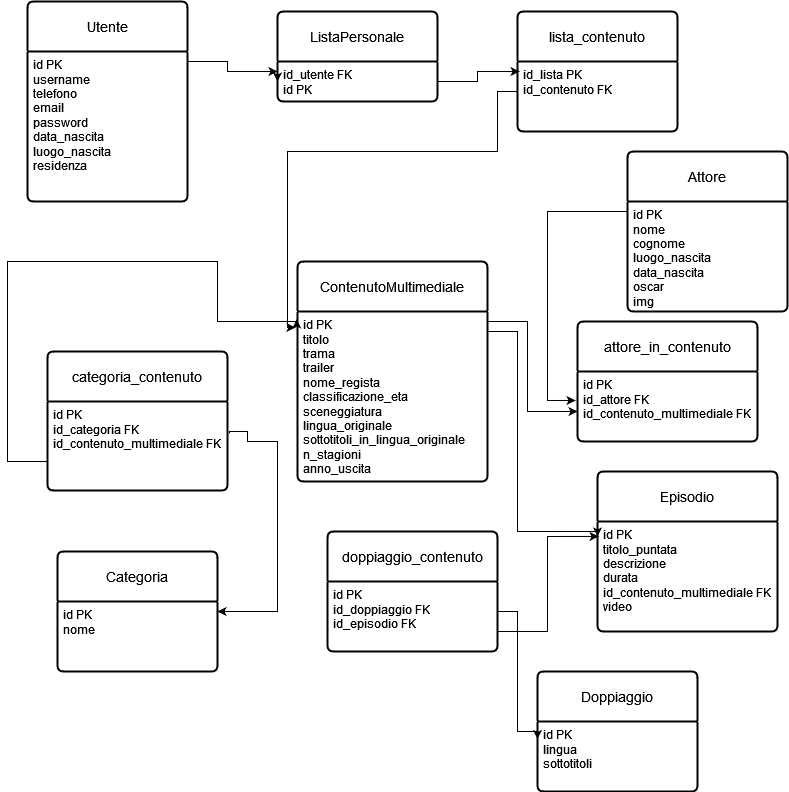

The diagram above was exported from draw.io. Its source (the exported page's mxGraphModel, read from the mxfile embedded in the PNG):
<mxGraphModel dx="819" dy="510" grid="1" gridSize="10" guides="1" tooltips="1" connect="1" arrows="1" fold="1" page="1" pageScale="1" pageWidth="850" pageHeight="1100" math="0" shadow="0" extFonts="Permanent Marker^https://fonts.googleapis.com/css?family=Permanent+Marker">
  <root>
    <mxCell id="0" />
    <mxCell id="1" parent="0" />
    <mxCell id="C-vyLk0tnHw3VtMMgP7b-12" value="" style="edgeStyle=entityRelationEdgeStyle;endArrow=ERzeroToMany;startArrow=ERone;endFill=1;startFill=0;" parent="1" target="C-vyLk0tnHw3VtMMgP7b-17" edge="1">
      <mxGeometry width="100" height="100" relative="1" as="geometry">
        <mxPoint x="700" y="165" as="sourcePoint" />
        <mxPoint x="460" y="205" as="targetPoint" />
      </mxGeometry>
    </mxCell>
    <mxCell id="ELuwIYUd9H2Uc7bQxCKi-5" value="Categoria" style="swimlane;childLayout=stackLayout;horizontal=1;startSize=50;horizontalStack=0;rounded=1;fontSize=14;fontStyle=0;strokeWidth=2;resizeParent=0;resizeLast=1;shadow=0;dashed=0;align=center;arcSize=4;whiteSpace=wrap;html=1;" vertex="1" parent="1">
      <mxGeometry x="80" y="630" width="160" height="120" as="geometry" />
    </mxCell>
    <mxCell id="ELuwIYUd9H2Uc7bQxCKi-6" value="&lt;div&gt;id PK&lt;/div&gt;&lt;div&gt;nome&lt;br&gt;&lt;/div&gt;" style="align=left;strokeColor=none;fillColor=none;spacingLeft=4;fontSize=12;verticalAlign=top;resizable=0;rotatable=0;part=1;html=1;" vertex="1" parent="ELuwIYUd9H2Uc7bQxCKi-5">
      <mxGeometry y="50" width="160" height="70" as="geometry" />
    </mxCell>
    <mxCell id="ELuwIYUd9H2Uc7bQxCKi-7" value="ContenutoMultimediale" style="swimlane;childLayout=stackLayout;horizontal=1;startSize=50;horizontalStack=0;rounded=1;fontSize=14;fontStyle=0;strokeWidth=2;resizeParent=0;resizeLast=1;shadow=0;dashed=0;align=center;arcSize=4;whiteSpace=wrap;html=1;" vertex="1" parent="1">
      <mxGeometry x="320" y="340" width="190" height="220" as="geometry" />
    </mxCell>
    <mxCell id="ELuwIYUd9H2Uc7bQxCKi-8" value="&lt;div&gt;id PK&lt;/div&gt;&lt;div&gt;titolo&lt;/div&gt;&lt;div&gt;trama&lt;/div&gt;&lt;div&gt;trailer&lt;br&gt;&lt;/div&gt;&lt;div&gt;nome_regista&lt;/div&gt;&lt;div&gt;classificazione_eta&lt;/div&gt;&lt;div&gt;sceneggiatura&lt;/div&gt;&lt;div&gt;lingua_originale&lt;/div&gt;&lt;div&gt;sottotitoli_in_lingua_originale&lt;/div&gt;&lt;div&gt;n_stagioni&lt;/div&gt;&lt;div&gt;anno_uscita&lt;/div&gt;&lt;div&gt;&lt;br&gt;&lt;/div&gt;" style="align=left;strokeColor=none;fillColor=none;spacingLeft=4;fontSize=12;verticalAlign=top;resizable=0;rotatable=0;part=1;html=1;" vertex="1" parent="ELuwIYUd9H2Uc7bQxCKi-7">
      <mxGeometry y="50" width="190" height="170" as="geometry" />
    </mxCell>
    <mxCell id="ELuwIYUd9H2Uc7bQxCKi-9" value="Utente" style="swimlane;childLayout=stackLayout;horizontal=1;startSize=50;horizontalStack=0;rounded=1;fontSize=14;fontStyle=0;strokeWidth=2;resizeParent=0;resizeLast=1;shadow=0;dashed=0;align=center;arcSize=4;whiteSpace=wrap;html=1;" vertex="1" parent="1">
      <mxGeometry x="50" y="80" width="160" height="200" as="geometry" />
    </mxCell>
    <mxCell id="ELuwIYUd9H2Uc7bQxCKi-10" value="&lt;div&gt;id PK&lt;/div&gt;&lt;div&gt;username&lt;/div&gt;&lt;div&gt;telefono&lt;/div&gt;&lt;div&gt;email&lt;/div&gt;&lt;div&gt;password&lt;/div&gt;&lt;div&gt;data_nascita&lt;/div&gt;&lt;div&gt;luogo_nascita&lt;/div&gt;&lt;div&gt;residenza&lt;/div&gt;&lt;div&gt;&lt;br&gt;&lt;/div&gt;&lt;div&gt;&lt;br&gt;&lt;/div&gt;" style="align=left;strokeColor=none;fillColor=none;spacingLeft=4;fontSize=12;verticalAlign=top;resizable=0;rotatable=0;part=1;html=1;" vertex="1" parent="ELuwIYUd9H2Uc7bQxCKi-9">
      <mxGeometry y="50" width="160" height="150" as="geometry" />
    </mxCell>
    <mxCell id="ELuwIYUd9H2Uc7bQxCKi-11" style="edgeStyle=orthogonalEdgeStyle;rounded=0;orthogonalLoop=1;jettySize=auto;html=1;exitX=0.5;exitY=1;exitDx=0;exitDy=0;entryX=0.5;entryY=1;entryDx=0;entryDy=0;" edge="1" parent="ELuwIYUd9H2Uc7bQxCKi-9" source="ELuwIYUd9H2Uc7bQxCKi-9" target="ELuwIYUd9H2Uc7bQxCKi-10">
      <mxGeometry relative="1" as="geometry" />
    </mxCell>
    <mxCell id="ELuwIYUd9H2Uc7bQxCKi-12" value="ListaPersonale" style="swimlane;childLayout=stackLayout;horizontal=1;startSize=50;horizontalStack=0;rounded=1;fontSize=14;fontStyle=0;strokeWidth=2;resizeParent=0;resizeLast=1;shadow=0;dashed=0;align=center;arcSize=4;whiteSpace=wrap;html=1;" vertex="1" parent="1">
      <mxGeometry x="300" y="90" width="160" height="90" as="geometry" />
    </mxCell>
    <mxCell id="ELuwIYUd9H2Uc7bQxCKi-13" value="&lt;div&gt;id_utente FK&lt;/div&gt;&lt;div&gt;id PK&lt;br&gt;&lt;/div&gt;" style="align=left;strokeColor=none;fillColor=none;spacingLeft=4;fontSize=12;verticalAlign=top;resizable=0;rotatable=0;part=1;html=1;" vertex="1" parent="ELuwIYUd9H2Uc7bQxCKi-12">
      <mxGeometry y="50" width="160" height="40" as="geometry" />
    </mxCell>
    <mxCell id="ELuwIYUd9H2Uc7bQxCKi-41" style="edgeStyle=orthogonalEdgeStyle;rounded=0;orthogonalLoop=1;jettySize=auto;html=1;exitX=0;exitY=0;exitDx=0;exitDy=0;entryX=0;entryY=0.5;entryDx=0;entryDy=0;" edge="1" parent="ELuwIYUd9H2Uc7bQxCKi-12" source="ELuwIYUd9H2Uc7bQxCKi-13" target="ELuwIYUd9H2Uc7bQxCKi-13">
      <mxGeometry relative="1" as="geometry" />
    </mxCell>
    <mxCell id="ELuwIYUd9H2Uc7bQxCKi-14" value="Attore" style="swimlane;childLayout=stackLayout;horizontal=1;startSize=50;horizontalStack=0;rounded=1;fontSize=14;fontStyle=0;strokeWidth=2;resizeParent=0;resizeLast=1;shadow=0;dashed=0;align=center;arcSize=4;whiteSpace=wrap;html=1;" vertex="1" parent="1">
      <mxGeometry x="650" y="230" width="160" height="160" as="geometry" />
    </mxCell>
    <mxCell id="ELuwIYUd9H2Uc7bQxCKi-15" value="&lt;div&gt;id PK&lt;/div&gt;&lt;div&gt;nome&lt;/div&gt;&lt;div&gt;cognome&lt;/div&gt;&lt;div&gt;luogo_nascita&lt;/div&gt;&lt;div&gt;data_nascita&lt;/div&gt;&lt;div&gt;oscar &lt;br&gt;&lt;/div&gt;&lt;div&gt;img&lt;br&gt;&lt;/div&gt;&lt;div&gt;&lt;br&gt;&lt;/div&gt;" style="align=left;strokeColor=none;fillColor=none;spacingLeft=4;fontSize=12;verticalAlign=top;resizable=0;rotatable=0;part=1;html=1;" vertex="1" parent="ELuwIYUd9H2Uc7bQxCKi-14">
      <mxGeometry y="50" width="160" height="110" as="geometry" />
    </mxCell>
    <mxCell id="ELuwIYUd9H2Uc7bQxCKi-16" style="edgeStyle=orthogonalEdgeStyle;rounded=0;orthogonalLoop=1;jettySize=auto;html=1;" edge="1" parent="1" source="ELuwIYUd9H2Uc7bQxCKi-10">
      <mxGeometry relative="1" as="geometry">
        <mxPoint x="300" y="150" as="targetPoint" />
        <Array as="points">
          <mxPoint x="250" y="140" />
          <mxPoint x="250" y="150" />
        </Array>
      </mxGeometry>
    </mxCell>
    <mxCell id="ELuwIYUd9H2Uc7bQxCKi-19" value="categoria_contenuto" style="swimlane;childLayout=stackLayout;horizontal=1;startSize=50;horizontalStack=0;rounded=1;fontSize=14;fontStyle=0;strokeWidth=2;resizeParent=0;resizeLast=1;shadow=0;dashed=0;align=center;arcSize=4;whiteSpace=wrap;html=1;" vertex="1" parent="1">
      <mxGeometry x="70" y="430" width="180" height="139" as="geometry" />
    </mxCell>
    <mxCell id="ELuwIYUd9H2Uc7bQxCKi-20" value="&lt;div&gt;id PK&lt;/div&gt;&lt;div&gt;id_categoria FK&lt;br&gt;&lt;/div&gt;&lt;div&gt;id_contenuto_multimediale FK&lt;br&gt;&lt;/div&gt;" style="align=left;strokeColor=none;fillColor=none;spacingLeft=4;fontSize=12;verticalAlign=top;resizable=0;rotatable=0;part=1;html=1;" vertex="1" parent="ELuwIYUd9H2Uc7bQxCKi-19">
      <mxGeometry y="50" width="180" height="89" as="geometry" />
    </mxCell>
    <mxCell id="ELuwIYUd9H2Uc7bQxCKi-21" style="edgeStyle=orthogonalEdgeStyle;rounded=0;orthogonalLoop=1;jettySize=auto;html=1;exitX=1.011;exitY=0.36;exitDx=0;exitDy=0;exitPerimeter=0;" edge="1" parent="1" source="ELuwIYUd9H2Uc7bQxCKi-20">
      <mxGeometry relative="1" as="geometry">
        <mxPoint x="240" y="690" as="targetPoint" />
        <Array as="points">
          <mxPoint x="252" y="510" />
          <mxPoint x="270" y="510" />
          <mxPoint x="270" y="520" />
          <mxPoint x="300" y="520" />
          <mxPoint x="300" y="690" />
        </Array>
      </mxGeometry>
    </mxCell>
    <mxCell id="ELuwIYUd9H2Uc7bQxCKi-22" style="edgeStyle=orthogonalEdgeStyle;rounded=0;orthogonalLoop=1;jettySize=auto;html=1;entryX=-0.005;entryY=0.047;entryDx=0;entryDy=0;entryPerimeter=0;" edge="1" parent="1" source="ELuwIYUd9H2Uc7bQxCKi-20" target="ELuwIYUd9H2Uc7bQxCKi-8">
      <mxGeometry relative="1" as="geometry">
        <mxPoint x="320" y="400" as="targetPoint" />
        <Array as="points">
          <mxPoint x="30" y="540" />
          <mxPoint x="30" y="340" />
          <mxPoint x="240" y="340" />
          <mxPoint x="240" y="400" />
          <mxPoint x="319" y="400" />
        </Array>
      </mxGeometry>
    </mxCell>
    <mxCell id="ELuwIYUd9H2Uc7bQxCKi-23" value="attore_in_contenuto" style="swimlane;childLayout=stackLayout;horizontal=1;startSize=50;horizontalStack=0;rounded=1;fontSize=14;fontStyle=0;strokeWidth=2;resizeParent=0;resizeLast=1;shadow=0;dashed=0;align=center;arcSize=4;whiteSpace=wrap;html=1;" vertex="1" parent="1">
      <mxGeometry x="600" y="400" width="180" height="120" as="geometry" />
    </mxCell>
    <mxCell id="ELuwIYUd9H2Uc7bQxCKi-24" value="&lt;div&gt;id PK&lt;/div&gt;&lt;div&gt;id_attore FK&lt;br&gt;&lt;/div&gt;&lt;div&gt;id_contenuto_multimediale FK&lt;br&gt;&lt;/div&gt;" style="align=left;strokeColor=none;fillColor=none;spacingLeft=4;fontSize=12;verticalAlign=top;resizable=0;rotatable=0;part=1;html=1;" vertex="1" parent="ELuwIYUd9H2Uc7bQxCKi-23">
      <mxGeometry y="50" width="180" height="70" as="geometry" />
    </mxCell>
    <mxCell id="ELuwIYUd9H2Uc7bQxCKi-32" style="edgeStyle=orthogonalEdgeStyle;rounded=0;orthogonalLoop=1;jettySize=auto;html=1;" edge="1" parent="1" source="ELuwIYUd9H2Uc7bQxCKi-8" target="ELuwIYUd9H2Uc7bQxCKi-24">
      <mxGeometry relative="1" as="geometry">
        <Array as="points">
          <mxPoint x="550" y="400" />
          <mxPoint x="550" y="490" />
        </Array>
      </mxGeometry>
    </mxCell>
    <mxCell id="ELuwIYUd9H2Uc7bQxCKi-33" style="edgeStyle=orthogonalEdgeStyle;rounded=0;orthogonalLoop=1;jettySize=auto;html=1;entryX=-0.011;entryY=0.414;entryDx=0;entryDy=0;entryPerimeter=0;" edge="1" parent="1" source="ELuwIYUd9H2Uc7bQxCKi-15" target="ELuwIYUd9H2Uc7bQxCKi-24">
      <mxGeometry relative="1" as="geometry">
        <mxPoint x="570" y="480" as="targetPoint" />
        <Array as="points">
          <mxPoint x="570" y="290" />
          <mxPoint x="570" y="479" />
        </Array>
      </mxGeometry>
    </mxCell>
    <mxCell id="ELuwIYUd9H2Uc7bQxCKi-34" value="Episodio" style="swimlane;childLayout=stackLayout;horizontal=1;startSize=50;horizontalStack=0;rounded=1;fontSize=14;fontStyle=0;strokeWidth=2;resizeParent=0;resizeLast=1;shadow=0;dashed=0;align=center;arcSize=4;whiteSpace=wrap;html=1;" vertex="1" parent="1">
      <mxGeometry x="620" y="550" width="180" height="160" as="geometry" />
    </mxCell>
    <mxCell id="ELuwIYUd9H2Uc7bQxCKi-35" value="&lt;div&gt;id PK&lt;/div&gt;&lt;div&gt;titolo_puntata&lt;/div&gt;&lt;div&gt;descrizione&lt;/div&gt;&lt;div&gt;durata&lt;/div&gt;&lt;div&gt;id_contenuto_multimediale FK&lt;br&gt;&lt;/div&gt;&lt;div&gt;video&lt;br&gt;&lt;/div&gt;&lt;div&gt;&lt;br&gt;&lt;/div&gt;" style="align=left;strokeColor=none;fillColor=none;spacingLeft=4;fontSize=12;verticalAlign=top;resizable=0;rotatable=0;part=1;html=1;" vertex="1" parent="ELuwIYUd9H2Uc7bQxCKi-34">
      <mxGeometry y="50" width="180" height="110" as="geometry" />
    </mxCell>
    <mxCell id="ELuwIYUd9H2Uc7bQxCKi-36" style="edgeStyle=orthogonalEdgeStyle;rounded=0;orthogonalLoop=1;jettySize=auto;html=1;exitX=1;exitY=0.25;exitDx=0;exitDy=0;entryX=0;entryY=0.136;entryDx=0;entryDy=0;entryPerimeter=0;" edge="1" parent="1" source="ELuwIYUd9H2Uc7bQxCKi-8" target="ELuwIYUd9H2Uc7bQxCKi-35">
      <mxGeometry relative="1" as="geometry">
        <mxPoint x="550" y="660" as="targetPoint" />
        <Array as="points">
          <mxPoint x="510" y="410" />
          <mxPoint x="540" y="410" />
          <mxPoint x="540" y="610" />
          <mxPoint x="620" y="610" />
        </Array>
      </mxGeometry>
    </mxCell>
    <mxCell id="ELuwIYUd9H2Uc7bQxCKi-38" value="lista_contenuto" style="swimlane;childLayout=stackLayout;horizontal=1;startSize=50;horizontalStack=0;rounded=1;fontSize=14;fontStyle=0;strokeWidth=2;resizeParent=0;resizeLast=1;shadow=0;dashed=0;align=center;arcSize=4;whiteSpace=wrap;html=1;" vertex="1" parent="1">
      <mxGeometry x="540" y="90" width="160" height="120" as="geometry" />
    </mxCell>
    <mxCell id="ELuwIYUd9H2Uc7bQxCKi-39" value="&lt;div&gt;id_lista PK&lt;/div&gt;&lt;div&gt;id_contenuto FK&lt;/div&gt;&lt;div&gt;&lt;br&gt;&lt;/div&gt;" style="align=left;strokeColor=none;fillColor=none;spacingLeft=4;fontSize=12;verticalAlign=top;resizable=0;rotatable=0;part=1;html=1;" vertex="1" parent="ELuwIYUd9H2Uc7bQxCKi-38">
      <mxGeometry y="50" width="160" height="70" as="geometry" />
    </mxCell>
    <mxCell id="ELuwIYUd9H2Uc7bQxCKi-42" style="edgeStyle=orthogonalEdgeStyle;rounded=0;orthogonalLoop=1;jettySize=auto;html=1;entryX=0.013;entryY=0.143;entryDx=0;entryDy=0;entryPerimeter=0;" edge="1" parent="1" source="ELuwIYUd9H2Uc7bQxCKi-13" target="ELuwIYUd9H2Uc7bQxCKi-39">
      <mxGeometry relative="1" as="geometry" />
    </mxCell>
    <mxCell id="ELuwIYUd9H2Uc7bQxCKi-43" style="edgeStyle=orthogonalEdgeStyle;rounded=0;orthogonalLoop=1;jettySize=auto;html=1;entryX=-0.011;entryY=0.094;entryDx=0;entryDy=0;entryPerimeter=0;" edge="1" parent="1" source="ELuwIYUd9H2Uc7bQxCKi-39" target="ELuwIYUd9H2Uc7bQxCKi-8">
      <mxGeometry relative="1" as="geometry">
        <Array as="points">
          <mxPoint x="520" y="170" />
          <mxPoint x="520" y="230" />
          <mxPoint x="310" y="230" />
          <mxPoint x="310" y="406" />
        </Array>
      </mxGeometry>
    </mxCell>
    <mxCell id="ELuwIYUd9H2Uc7bQxCKi-44" value="Doppiaggio" style="swimlane;childLayout=stackLayout;horizontal=1;startSize=50;horizontalStack=0;rounded=1;fontSize=14;fontStyle=0;strokeWidth=2;resizeParent=0;resizeLast=1;shadow=0;dashed=0;align=center;arcSize=4;whiteSpace=wrap;html=1;" vertex="1" parent="1">
      <mxGeometry x="560" y="750" width="160" height="120" as="geometry" />
    </mxCell>
    <mxCell id="ELuwIYUd9H2Uc7bQxCKi-45" value="&lt;div&gt;id PK&lt;/div&gt;&lt;div&gt;lingua&lt;/div&gt;&lt;div&gt;sottotitoli&lt;br&gt;&lt;/div&gt;" style="align=left;strokeColor=none;fillColor=none;spacingLeft=4;fontSize=12;verticalAlign=top;resizable=0;rotatable=0;part=1;html=1;" vertex="1" parent="ELuwIYUd9H2Uc7bQxCKi-44">
      <mxGeometry y="50" width="160" height="70" as="geometry" />
    </mxCell>
    <mxCell id="ELuwIYUd9H2Uc7bQxCKi-52" style="edgeStyle=orthogonalEdgeStyle;rounded=0;orthogonalLoop=1;jettySize=auto;html=1;entryX=0.006;entryY=0.136;entryDx=0;entryDy=0;entryPerimeter=0;" edge="1" parent="1" source="ELuwIYUd9H2Uc7bQxCKi-46" target="ELuwIYUd9H2Uc7bQxCKi-35">
      <mxGeometry relative="1" as="geometry">
        <Array as="points">
          <mxPoint x="570" y="710" />
          <mxPoint x="570" y="615" />
        </Array>
      </mxGeometry>
    </mxCell>
    <mxCell id="ELuwIYUd9H2Uc7bQxCKi-46" value="doppiaggio_contenuto" style="swimlane;childLayout=stackLayout;horizontal=1;startSize=50;horizontalStack=0;rounded=1;fontSize=14;fontStyle=0;strokeWidth=2;resizeParent=0;resizeLast=1;shadow=0;dashed=0;align=center;arcSize=4;whiteSpace=wrap;html=1;" vertex="1" parent="1">
      <mxGeometry x="350" y="610" width="170" height="120" as="geometry" />
    </mxCell>
    <mxCell id="ELuwIYUd9H2Uc7bQxCKi-47" value="&lt;div&gt;id PK&lt;/div&gt;&lt;div&gt;id_doppiaggio FK&lt;/div&gt;&lt;div&gt;id_episodio FK&lt;br&gt;&lt;/div&gt;" style="align=left;strokeColor=none;fillColor=none;spacingLeft=4;fontSize=12;verticalAlign=top;resizable=0;rotatable=0;part=1;html=1;" vertex="1" parent="ELuwIYUd9H2Uc7bQxCKi-46">
      <mxGeometry y="50" width="170" height="70" as="geometry" />
    </mxCell>
    <mxCell id="ELuwIYUd9H2Uc7bQxCKi-51" style="edgeStyle=orthogonalEdgeStyle;rounded=0;orthogonalLoop=1;jettySize=auto;html=1;exitX=1;exitY=0.5;exitDx=0;exitDy=0;entryX=0;entryY=0.25;entryDx=0;entryDy=0;" edge="1" parent="1" source="ELuwIYUd9H2Uc7bQxCKi-47" target="ELuwIYUd9H2Uc7bQxCKi-45">
      <mxGeometry relative="1" as="geometry">
        <mxPoint x="480" y="830" as="targetPoint" />
        <Array as="points">
          <mxPoint x="520" y="690" />
          <mxPoint x="540" y="690" />
          <mxPoint x="540" y="810" />
          <mxPoint x="560" y="810" />
        </Array>
      </mxGeometry>
    </mxCell>
  </root>
</mxGraphModel>